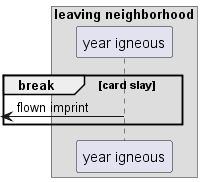

The diagram above was rendered by PlantUML. Its source (embedded in the PNG):
@startuml
box "leaving neighborhood"
participant "year igneous" as 0
end box
break card slay
 [<- 0: flown imprint
end
@enduml